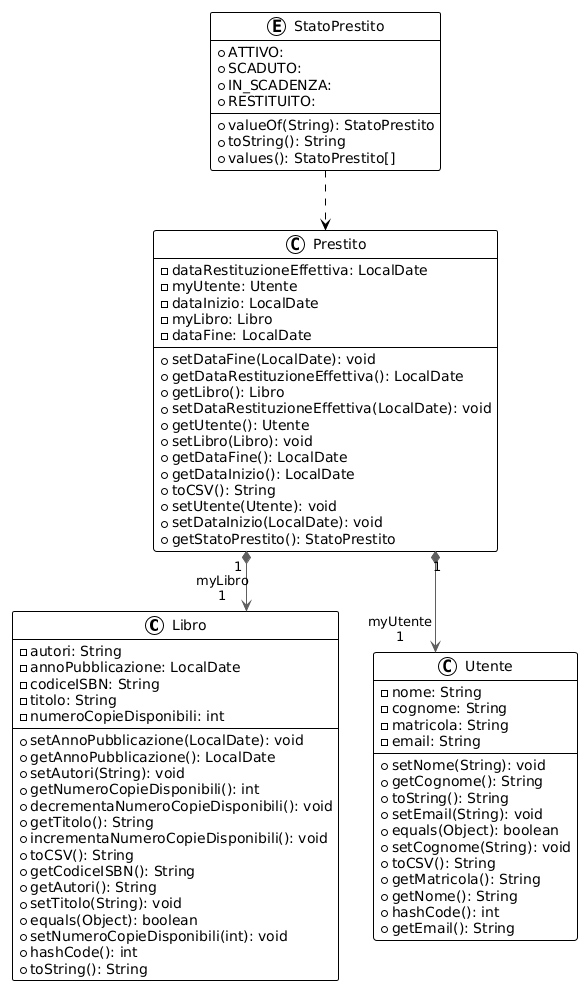

The diagram above was rendered by PlantUML. Its source (embedded in the PNG):
@startuml
!theme plain
top to bottom direction
skinparam linetype ortho

class Libro {
  - autori: String
  - annoPubblicazione: LocalDate
  - codiceISBN: String
  - titolo: String
  - numeroCopieDisponibili: int
  + setAnnoPubblicazione(LocalDate): void
  + getAnnoPubblicazione(): LocalDate
  + setAutori(String): void
  + getNumeroCopieDisponibili(): int
  + decrementaNumeroCopieDisponibili(): void
  + getTitolo(): String
  + incrementaNumeroCopieDisponibili(): void
  + toCSV(): String
  + getCodiceISBN(): String
  + getAutori(): String
  + setTitolo(String): void
  + equals(Object): boolean
  + setNumeroCopieDisponibili(int): void
  + hashCode(): int
  + toString(): String
}
class Prestito {
  - dataRestituzioneEffettiva: LocalDate
  - myUtente: Utente
  - dataInizio: LocalDate
  - myLibro: Libro
  - dataFine: LocalDate
  + setDataFine(LocalDate): void
  + getDataRestituzioneEffettiva(): LocalDate
  + getLibro(): Libro
  + setDataRestituzioneEffettiva(LocalDate): void
  + getUtente(): Utente
  + setLibro(Libro): void
  + getDataFine(): LocalDate
  + getDataInizio(): LocalDate
  + toCSV(): String
  + setUtente(Utente): void
  + setDataInizio(LocalDate): void
  + getStatoPrestito(): StatoPrestito
}
enum StatoPrestito  {
  + ATTIVO: 
  + SCADUTO: 
  + IN_SCADENZA: 
  + RESTITUITO: 
  + valueOf(String): StatoPrestito
  + toString(): String
  + values(): StatoPrestito[]
}
class Utente {
  - nome: String
  - cognome: String
  - matricola: String
  - email: String
  + setNome(String): void
  + getCognome(): String
  + toString(): String
  + setEmail(String): void
  + equals(Object): boolean
  + setCognome(String): void
  + toCSV(): String
  + getMatricola(): String
  + getNome(): String
  + hashCode(): int
  + getEmail(): String
}
StatoPrestito ..> Prestito 
Prestito      "1" *-[#595959,plain]-> "myLibro\n1" Libro         
Prestito      "1" *-[#595959,plain]-> "myUtente\n1" Utente
@enduml